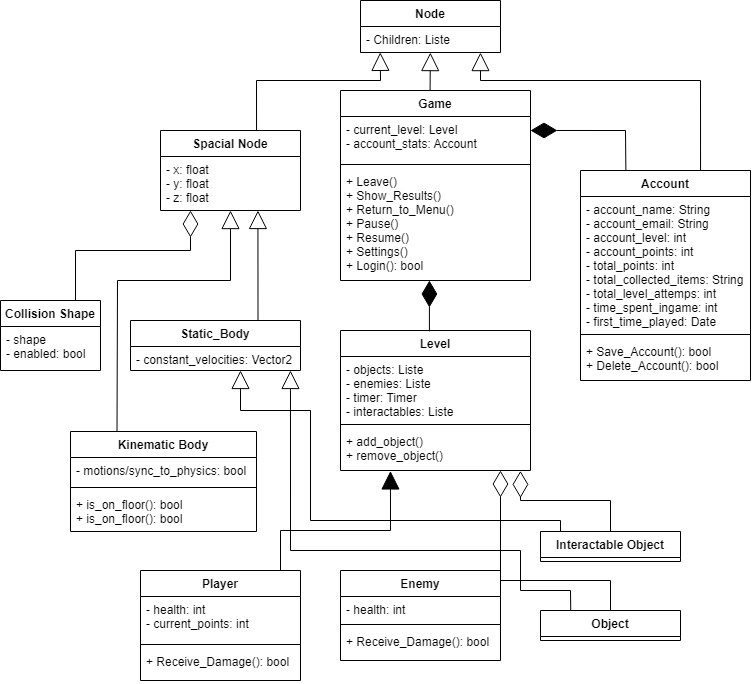

The diagram above was exported from draw.io. Its source (the exported page's mxGraphModel, read from the mxfile embedded in the PNG):
<mxGraphModel dx="1662" dy="2082" grid="1" gridSize="10" guides="1" tooltips="1" connect="1" arrows="1" fold="1" page="1" pageScale="1" pageWidth="827" pageHeight="1169" math="0" shadow="0">
  <root>
    <mxCell id="0" />
    <mxCell id="1" parent="0" />
    <mxCell id="zF_ZxHAcgkF8ssrYoTpj-1" value="Node" style="swimlane;fontStyle=1;childLayout=stackLayout;horizontal=1;startSize=26;fillColor=none;horizontalStack=0;resizeParent=1;resizeParentMax=0;resizeLast=0;collapsible=1;marginBottom=0;" parent="1" vertex="1">
      <mxGeometry x="380" y="-1130" width="140" height="52" as="geometry" />
    </mxCell>
    <mxCell id="L30gbGxbQVEKgz6_MUFD-43" value="" style="endArrow=block;endSize=16;endFill=0;html=1;rounded=0;exitX=0.75;exitY=0;exitDx=0;exitDy=0;entryX=0.499;entryY=1.003;entryDx=0;entryDy=0;entryPerimeter=0;" edge="1" parent="zF_ZxHAcgkF8ssrYoTpj-1" target="zF_ZxHAcgkF8ssrYoTpj-3">
      <mxGeometry width="160" relative="1" as="geometry">
        <mxPoint x="69.58000000000004" y="90" as="sourcePoint" />
        <mxPoint x="69.51999999999964" y="-20" as="targetPoint" />
      </mxGeometry>
    </mxCell>
    <mxCell id="zF_ZxHAcgkF8ssrYoTpj-3" value="- Children: Liste" style="text;strokeColor=none;fillColor=none;align=left;verticalAlign=top;spacingLeft=4;spacingRight=4;overflow=hidden;rotatable=0;points=[[0,0.5],[1,0.5]];portConstraint=eastwest;" parent="zF_ZxHAcgkF8ssrYoTpj-1" vertex="1">
      <mxGeometry y="26" width="140" height="26" as="geometry" />
    </mxCell>
    <mxCell id="zF_ZxHAcgkF8ssrYoTpj-5" value="Spacial Node" style="swimlane;fontStyle=1;childLayout=stackLayout;horizontal=1;startSize=26;fillColor=none;horizontalStack=0;resizeParent=1;resizeParentMax=0;resizeLast=0;collapsible=1;marginBottom=0;" parent="1" vertex="1">
      <mxGeometry x="180" y="-1000" width="140" height="80" as="geometry" />
    </mxCell>
    <mxCell id="zF_ZxHAcgkF8ssrYoTpj-6" value="- x: float&#10;- y: float&#10;- z: float" style="text;strokeColor=none;fillColor=none;align=left;verticalAlign=top;spacingLeft=4;spacingRight=4;overflow=hidden;rotatable=0;points=[[0,0.5],[1,0.5]];portConstraint=eastwest;" parent="zF_ZxHAcgkF8ssrYoTpj-5" vertex="1">
      <mxGeometry y="26" width="140" height="54" as="geometry" />
    </mxCell>
    <mxCell id="zF_ZxHAcgkF8ssrYoTpj-13" value="Kinematic Body" style="swimlane;fontStyle=1;align=center;verticalAlign=top;childLayout=stackLayout;horizontal=1;startSize=26;horizontalStack=0;resizeParent=1;resizeParentMax=0;resizeLast=0;collapsible=1;marginBottom=0;" parent="1" vertex="1">
      <mxGeometry x="90" y="-699" width="186" height="100" as="geometry" />
    </mxCell>
    <mxCell id="zF_ZxHAcgkF8ssrYoTpj-14" value="- motions/sync_to_physics: bool" style="text;strokeColor=none;fillColor=none;align=left;verticalAlign=top;spacingLeft=4;spacingRight=4;overflow=hidden;rotatable=0;points=[[0,0.5],[1,0.5]];portConstraint=eastwest;" parent="zF_ZxHAcgkF8ssrYoTpj-13" vertex="1">
      <mxGeometry y="26" width="186" height="26" as="geometry" />
    </mxCell>
    <mxCell id="zF_ZxHAcgkF8ssrYoTpj-15" value="" style="line;strokeWidth=1;fillColor=none;align=left;verticalAlign=middle;spacingTop=-1;spacingLeft=3;spacingRight=3;rotatable=0;labelPosition=right;points=[];portConstraint=eastwest;strokeColor=inherit;" parent="zF_ZxHAcgkF8ssrYoTpj-13" vertex="1">
      <mxGeometry y="52" width="186" height="8" as="geometry" />
    </mxCell>
    <mxCell id="zF_ZxHAcgkF8ssrYoTpj-16" value="+ is_on_floor(): bool&#10;+ is_on_floor(): bool" style="text;strokeColor=none;fillColor=none;align=left;verticalAlign=top;spacingLeft=4;spacingRight=4;overflow=hidden;rotatable=0;points=[[0,0.5],[1,0.5]];portConstraint=eastwest;" parent="zF_ZxHAcgkF8ssrYoTpj-13" vertex="1">
      <mxGeometry y="60" width="186" height="40" as="geometry" />
    </mxCell>
    <mxCell id="zF_ZxHAcgkF8ssrYoTpj-19" value="Game" style="swimlane;fontStyle=1;align=center;verticalAlign=top;childLayout=stackLayout;horizontal=1;startSize=26;horizontalStack=0;resizeParent=1;resizeParentMax=0;resizeLast=0;collapsible=1;marginBottom=0;" parent="1" vertex="1">
      <mxGeometry x="360" y="-1040" width="190" height="190" as="geometry" />
    </mxCell>
    <mxCell id="zF_ZxHAcgkF8ssrYoTpj-20" value="- current_level: Level&#10;- account_stats: Account" style="text;strokeColor=none;fillColor=none;align=left;verticalAlign=top;spacingLeft=4;spacingRight=4;overflow=hidden;rotatable=0;points=[[0,0.5],[1,0.5]];portConstraint=eastwest;" parent="zF_ZxHAcgkF8ssrYoTpj-19" vertex="1">
      <mxGeometry y="26" width="190" height="44" as="geometry" />
    </mxCell>
    <mxCell id="zF_ZxHAcgkF8ssrYoTpj-21" value="" style="line;strokeWidth=1;fillColor=none;align=left;verticalAlign=middle;spacingTop=-1;spacingLeft=3;spacingRight=3;rotatable=0;labelPosition=right;points=[];portConstraint=eastwest;strokeColor=inherit;" parent="zF_ZxHAcgkF8ssrYoTpj-19" vertex="1">
      <mxGeometry y="70" width="190" height="8" as="geometry" />
    </mxCell>
    <mxCell id="zF_ZxHAcgkF8ssrYoTpj-22" value="+ Leave()&#10;+ Show_Results()&#10;+ Return_to_Menu()&#10;+ Pause()&#10;+ Resume()&#10;+ Settings()&#10;+ Login(): bool" style="text;strokeColor=none;fillColor=none;align=left;verticalAlign=top;spacingLeft=4;spacingRight=4;overflow=hidden;rotatable=0;points=[[0,0.5],[1,0.5]];portConstraint=eastwest;" parent="zF_ZxHAcgkF8ssrYoTpj-19" vertex="1">
      <mxGeometry y="78" width="190" height="112" as="geometry" />
    </mxCell>
    <mxCell id="zF_ZxHAcgkF8ssrYoTpj-23" value="Level" style="swimlane;fontStyle=1;align=center;verticalAlign=top;childLayout=stackLayout;horizontal=1;startSize=26;horizontalStack=0;resizeParent=1;resizeParentMax=0;resizeLast=0;collapsible=1;marginBottom=0;" parent="1" vertex="1">
      <mxGeometry x="360" y="-800" width="190" height="140" as="geometry" />
    </mxCell>
    <mxCell id="zF_ZxHAcgkF8ssrYoTpj-24" value="- objects: Liste&#10;- enemies: Liste&#10;- timer: Timer&#10;- interactables: Liste" style="text;strokeColor=none;fillColor=none;align=left;verticalAlign=top;spacingLeft=4;spacingRight=4;overflow=hidden;rotatable=0;points=[[0,0.5],[1,0.5]];portConstraint=eastwest;" parent="zF_ZxHAcgkF8ssrYoTpj-23" vertex="1">
      <mxGeometry y="26" width="190" height="64" as="geometry" />
    </mxCell>
    <mxCell id="zF_ZxHAcgkF8ssrYoTpj-25" value="" style="line;strokeWidth=1;fillColor=none;align=left;verticalAlign=middle;spacingTop=-1;spacingLeft=3;spacingRight=3;rotatable=0;labelPosition=right;points=[];portConstraint=eastwest;strokeColor=inherit;" parent="zF_ZxHAcgkF8ssrYoTpj-23" vertex="1">
      <mxGeometry y="90" width="190" height="8" as="geometry" />
    </mxCell>
    <mxCell id="zF_ZxHAcgkF8ssrYoTpj-26" value="+ add_object()&#10;+ remove_object()" style="text;strokeColor=none;fillColor=none;align=left;verticalAlign=top;spacingLeft=4;spacingRight=4;overflow=hidden;rotatable=0;points=[[0,0.5],[1,0.5]];portConstraint=eastwest;" parent="zF_ZxHAcgkF8ssrYoTpj-23" vertex="1">
      <mxGeometry y="98" width="190" height="42" as="geometry" />
    </mxCell>
    <mxCell id="zF_ZxHAcgkF8ssrYoTpj-27" value="Player" style="swimlane;fontStyle=1;align=center;verticalAlign=top;childLayout=stackLayout;horizontal=1;startSize=26;horizontalStack=0;resizeParent=1;resizeParentMax=0;resizeLast=0;collapsible=1;marginBottom=0;" parent="1" vertex="1">
      <mxGeometry x="160" y="-560" width="160" height="110" as="geometry" />
    </mxCell>
    <mxCell id="zF_ZxHAcgkF8ssrYoTpj-28" value="- health: int&#10;- current_points: int" style="text;strokeColor=none;fillColor=none;align=left;verticalAlign=top;spacingLeft=4;spacingRight=4;overflow=hidden;rotatable=0;points=[[0,0.5],[1,0.5]];portConstraint=eastwest;" parent="zF_ZxHAcgkF8ssrYoTpj-27" vertex="1">
      <mxGeometry y="26" width="160" height="44" as="geometry" />
    </mxCell>
    <mxCell id="zF_ZxHAcgkF8ssrYoTpj-29" value="" style="line;strokeWidth=1;fillColor=none;align=left;verticalAlign=middle;spacingTop=-1;spacingLeft=3;spacingRight=3;rotatable=0;labelPosition=right;points=[];portConstraint=eastwest;strokeColor=inherit;" parent="zF_ZxHAcgkF8ssrYoTpj-27" vertex="1">
      <mxGeometry y="70" width="160" height="8" as="geometry" />
    </mxCell>
    <mxCell id="zF_ZxHAcgkF8ssrYoTpj-30" value="+ Receive_Damage(): bool" style="text;strokeColor=none;fillColor=none;align=left;verticalAlign=top;spacingLeft=4;spacingRight=4;overflow=hidden;rotatable=0;points=[[0,0.5],[1,0.5]];portConstraint=eastwest;" parent="zF_ZxHAcgkF8ssrYoTpj-27" vertex="1">
      <mxGeometry y="78" width="160" height="32" as="geometry" />
    </mxCell>
    <mxCell id="zF_ZxHAcgkF8ssrYoTpj-31" value="Collision Shape" style="swimlane;fontStyle=1;childLayout=stackLayout;horizontal=1;startSize=26;fillColor=none;horizontalStack=0;resizeParent=1;resizeParentMax=0;resizeLast=0;collapsible=1;marginBottom=0;" parent="1" vertex="1">
      <mxGeometry x="20" y="-830" width="100" height="70" as="geometry" />
    </mxCell>
    <mxCell id="zF_ZxHAcgkF8ssrYoTpj-32" value="- shape&#10;- enabled: bool" style="text;strokeColor=none;fillColor=none;align=left;verticalAlign=top;spacingLeft=4;spacingRight=4;overflow=hidden;rotatable=0;points=[[0,0.5],[1,0.5]];portConstraint=eastwest;" parent="zF_ZxHAcgkF8ssrYoTpj-31" vertex="1">
      <mxGeometry y="26" width="100" height="44" as="geometry" />
    </mxCell>
    <mxCell id="L30gbGxbQVEKgz6_MUFD-1" value="Interactable Object" style="swimlane;fontStyle=1;childLayout=stackLayout;horizontal=1;startSize=26;fillColor=none;horizontalStack=0;resizeParent=1;resizeParentMax=0;resizeLast=0;collapsible=1;marginBottom=0;" vertex="1" parent="1">
      <mxGeometry x="560" y="-599" width="140" height="30" as="geometry" />
    </mxCell>
    <mxCell id="L30gbGxbQVEKgz6_MUFD-3" value="Object" style="swimlane;fontStyle=1;childLayout=stackLayout;horizontal=1;startSize=26;fillColor=none;horizontalStack=0;resizeParent=1;resizeParentMax=0;resizeLast=0;collapsible=1;marginBottom=0;" vertex="1" parent="1">
      <mxGeometry x="560" y="-520" width="140" height="30" as="geometry" />
    </mxCell>
    <mxCell id="L30gbGxbQVEKgz6_MUFD-13" value="Enemy" style="swimlane;fontStyle=1;align=center;verticalAlign=top;childLayout=stackLayout;horizontal=1;startSize=26;horizontalStack=0;resizeParent=1;resizeParentMax=0;resizeLast=0;collapsible=1;marginBottom=0;" vertex="1" parent="1">
      <mxGeometry x="360" y="-560" width="160" height="90" as="geometry" />
    </mxCell>
    <mxCell id="L30gbGxbQVEKgz6_MUFD-14" value="- health: int" style="text;strokeColor=none;fillColor=none;align=left;verticalAlign=top;spacingLeft=4;spacingRight=4;overflow=hidden;rotatable=0;points=[[0,0.5],[1,0.5]];portConstraint=eastwest;" vertex="1" parent="L30gbGxbQVEKgz6_MUFD-13">
      <mxGeometry y="26" width="160" height="24" as="geometry" />
    </mxCell>
    <mxCell id="L30gbGxbQVEKgz6_MUFD-15" value="" style="line;strokeWidth=1;fillColor=none;align=left;verticalAlign=middle;spacingTop=-1;spacingLeft=3;spacingRight=3;rotatable=0;labelPosition=right;points=[];portConstraint=eastwest;strokeColor=inherit;" vertex="1" parent="L30gbGxbQVEKgz6_MUFD-13">
      <mxGeometry y="50" width="160" height="8" as="geometry" />
    </mxCell>
    <mxCell id="L30gbGxbQVEKgz6_MUFD-16" value="+ Receive_Damage(): bool" style="text;strokeColor=none;fillColor=none;align=left;verticalAlign=top;spacingLeft=4;spacingRight=4;overflow=hidden;rotatable=0;points=[[0,0.5],[1,0.5]];portConstraint=eastwest;" vertex="1" parent="L30gbGxbQVEKgz6_MUFD-13">
      <mxGeometry y="58" width="160" height="32" as="geometry" />
    </mxCell>
    <mxCell id="L30gbGxbQVEKgz6_MUFD-17" value="Account" style="swimlane;fontStyle=1;align=center;verticalAlign=top;childLayout=stackLayout;horizontal=1;startSize=26;horizontalStack=0;resizeParent=1;resizeParentMax=0;resizeLast=0;collapsible=1;marginBottom=0;" vertex="1" parent="1">
      <mxGeometry x="600" y="-960" width="170" height="210" as="geometry" />
    </mxCell>
    <mxCell id="L30gbGxbQVEKgz6_MUFD-18" value="- account_name: String&#10;- account_email: String&#10;- account_level: int&#10;- account_points: int&#10;- total_points: int&#10;- total_collected_items: String&#10;- total_level_attemps: int&#10;- time_spent_ingame: int&#10;- first_time_played: Date" style="text;strokeColor=none;fillColor=none;align=left;verticalAlign=top;spacingLeft=4;spacingRight=4;overflow=hidden;rotatable=0;points=[[0,0.5],[1,0.5]];portConstraint=eastwest;" vertex="1" parent="L30gbGxbQVEKgz6_MUFD-17">
      <mxGeometry y="26" width="170" height="134" as="geometry" />
    </mxCell>
    <mxCell id="L30gbGxbQVEKgz6_MUFD-19" value="" style="line;strokeWidth=1;fillColor=none;align=left;verticalAlign=middle;spacingTop=-1;spacingLeft=3;spacingRight=3;rotatable=0;labelPosition=right;points=[];portConstraint=eastwest;strokeColor=inherit;" vertex="1" parent="L30gbGxbQVEKgz6_MUFD-17">
      <mxGeometry y="160" width="170" height="8" as="geometry" />
    </mxCell>
    <mxCell id="L30gbGxbQVEKgz6_MUFD-20" value="+ Save_Account(): bool&#10;+ Delete_Account(): bool" style="text;strokeColor=none;fillColor=none;align=left;verticalAlign=top;spacingLeft=4;spacingRight=4;overflow=hidden;rotatable=0;points=[[0,0.5],[1,0.5]];portConstraint=eastwest;" vertex="1" parent="L30gbGxbQVEKgz6_MUFD-17">
      <mxGeometry y="168" width="170" height="42" as="geometry" />
    </mxCell>
    <mxCell id="L30gbGxbQVEKgz6_MUFD-27" value="Static_Body" style="swimlane;fontStyle=1;childLayout=stackLayout;horizontal=1;startSize=26;fillColor=none;horizontalStack=0;resizeParent=1;resizeParentMax=0;resizeLast=0;collapsible=1;marginBottom=0;" vertex="1" parent="1">
      <mxGeometry x="150" y="-810" width="170" height="50" as="geometry" />
    </mxCell>
    <mxCell id="L30gbGxbQVEKgz6_MUFD-28" value="- constant_velocities: Vector2" style="text;strokeColor=none;fillColor=none;align=left;verticalAlign=top;spacingLeft=4;spacingRight=4;overflow=hidden;rotatable=0;points=[[0,0.5],[1,0.5]];portConstraint=eastwest;" vertex="1" parent="L30gbGxbQVEKgz6_MUFD-27">
      <mxGeometry y="26" width="170" height="24" as="geometry" />
    </mxCell>
    <mxCell id="L30gbGxbQVEKgz6_MUFD-29" value="" style="endArrow=diamondThin;endFill=0;endSize=24;html=1;rounded=0;exitX=0.5;exitY=0;exitDx=0;exitDy=0;entryX=0.947;entryY=1.01;entryDx=0;entryDy=0;entryPerimeter=0;" edge="1" parent="1" source="L30gbGxbQVEKgz6_MUFD-1" target="zF_ZxHAcgkF8ssrYoTpj-26">
      <mxGeometry width="160" relative="1" as="geometry">
        <mxPoint x="320" y="-830" as="sourcePoint" />
        <mxPoint x="480" y="-830" as="targetPoint" />
        <Array as="points">
          <mxPoint x="630" y="-630" />
          <mxPoint x="540" y="-630" />
        </Array>
      </mxGeometry>
    </mxCell>
    <mxCell id="L30gbGxbQVEKgz6_MUFD-30" value="" style="endArrow=diamondThin;endFill=0;endSize=24;html=1;rounded=0;exitX=0.75;exitY=0;exitDx=0;exitDy=0;" edge="1" parent="1" source="zF_ZxHAcgkF8ssrYoTpj-31">
      <mxGeometry width="160" relative="1" as="geometry">
        <mxPoint x="60" y="-870" as="sourcePoint" />
        <mxPoint x="210" y="-920" as="targetPoint" />
        <Array as="points">
          <mxPoint x="95" y="-880" />
          <mxPoint x="210" y="-880" />
        </Array>
      </mxGeometry>
    </mxCell>
    <mxCell id="L30gbGxbQVEKgz6_MUFD-32" value="" style="endArrow=block;endSize=16;endFill=0;html=1;rounded=0;exitX=0.25;exitY=0;exitDx=0;exitDy=0;entryX=0.5;entryY=1.001;entryDx=0;entryDy=0;entryPerimeter=0;" edge="1" parent="1" source="zF_ZxHAcgkF8ssrYoTpj-13" target="zF_ZxHAcgkF8ssrYoTpj-6">
      <mxGeometry width="160" relative="1" as="geometry">
        <mxPoint x="170" y="-730" as="sourcePoint" />
        <mxPoint x="320" y="-730" as="targetPoint" />
        <Array as="points">
          <mxPoint x="137" y="-850" />
          <mxPoint x="250" y="-850" />
        </Array>
      </mxGeometry>
    </mxCell>
    <mxCell id="L30gbGxbQVEKgz6_MUFD-33" value="" style="endArrow=diamondThin;endFill=0;endSize=24;html=1;rounded=0;exitX=0.5;exitY=0;exitDx=0;exitDy=0;entryX=0.842;entryY=1;entryDx=0;entryDy=0;entryPerimeter=0;" edge="1" parent="1" source="L30gbGxbQVEKgz6_MUFD-3" target="zF_ZxHAcgkF8ssrYoTpj-26">
      <mxGeometry width="160" relative="1" as="geometry">
        <mxPoint x="470" y="-550" as="sourcePoint" />
        <mxPoint x="630" y="-550" as="targetPoint" />
        <Array as="points">
          <mxPoint x="630" y="-550" />
          <mxPoint x="540" y="-550" />
          <mxPoint x="520" y="-550" />
          <mxPoint x="520" y="-580" />
        </Array>
      </mxGeometry>
    </mxCell>
    <mxCell id="L30gbGxbQVEKgz6_MUFD-34" value="" style="html=1;verticalAlign=bottom;endArrow=block;rounded=0;entryX=0.263;entryY=1.011;entryDx=0;entryDy=0;entryPerimeter=0;strokeWidth=1;endSize=16;" edge="1" parent="1" target="zF_ZxHAcgkF8ssrYoTpj-26">
      <mxGeometry width="80" relative="1" as="geometry">
        <mxPoint x="300" y="-560" as="sourcePoint" />
        <mxPoint x="440" y="-560" as="targetPoint" />
        <Array as="points">
          <mxPoint x="300" y="-600" />
          <mxPoint x="410" y="-600" />
        </Array>
      </mxGeometry>
    </mxCell>
    <mxCell id="L30gbGxbQVEKgz6_MUFD-35" value="" style="endArrow=block;endSize=16;endFill=0;html=1;rounded=0;exitX=0.75;exitY=0;exitDx=0;exitDy=0;entryX=0.696;entryY=1;entryDx=0;entryDy=0;entryPerimeter=0;" edge="1" parent="1" source="L30gbGxbQVEKgz6_MUFD-27" target="zF_ZxHAcgkF8ssrYoTpj-6">
      <mxGeometry width="160" relative="1" as="geometry">
        <mxPoint x="100" y="-830" as="sourcePoint" />
        <mxPoint x="260" y="-830" as="targetPoint" />
      </mxGeometry>
    </mxCell>
    <mxCell id="L30gbGxbQVEKgz6_MUFD-37" value="" style="endArrow=block;endSize=16;endFill=0;html=1;rounded=0;entryX=0.941;entryY=1;entryDx=0;entryDy=0;entryPerimeter=0;exitX=0.216;exitY=0.004;exitDx=0;exitDy=0;exitPerimeter=0;" edge="1" parent="1" source="L30gbGxbQVEKgz6_MUFD-3" target="L30gbGxbQVEKgz6_MUFD-28">
      <mxGeometry width="160" relative="1" as="geometry">
        <mxPoint x="330" y="-680" as="sourcePoint" />
        <mxPoint x="490" y="-680" as="targetPoint" />
        <Array as="points">
          <mxPoint x="590" y="-540" />
          <mxPoint x="540" y="-540" />
          <mxPoint x="540" y="-580" />
          <mxPoint x="310" y="-580" />
        </Array>
      </mxGeometry>
    </mxCell>
    <mxCell id="L30gbGxbQVEKgz6_MUFD-38" value="" style="endArrow=block;endSize=16;endFill=0;html=1;rounded=0;exitX=0.143;exitY=-0.012;exitDx=0;exitDy=0;exitPerimeter=0;" edge="1" parent="1" source="L30gbGxbQVEKgz6_MUFD-1">
      <mxGeometry width="160" relative="1" as="geometry">
        <mxPoint x="580" y="-600" as="sourcePoint" />
        <mxPoint x="260" y="-760" as="targetPoint" />
        <Array as="points">
          <mxPoint x="580" y="-610" />
          <mxPoint x="330" y="-610" />
          <mxPoint x="330" y="-720" />
          <mxPoint x="260" y="-720" />
        </Array>
      </mxGeometry>
    </mxCell>
    <mxCell id="L30gbGxbQVEKgz6_MUFD-39" value="" style="endArrow=diamondThin;endFill=1;endSize=24;html=1;rounded=0;exitX=0.468;exitY=0.006;exitDx=0;exitDy=0;entryX=0.468;entryY=1;entryDx=0;entryDy=0;entryPerimeter=0;exitPerimeter=0;" edge="1" parent="1" source="zF_ZxHAcgkF8ssrYoTpj-23" target="zF_ZxHAcgkF8ssrYoTpj-22">
      <mxGeometry width="160" relative="1" as="geometry">
        <mxPoint x="570" y="-940" as="sourcePoint" />
        <mxPoint x="730" y="-940" as="targetPoint" />
      </mxGeometry>
    </mxCell>
    <mxCell id="L30gbGxbQVEKgz6_MUFD-40" value="" style="endArrow=diamondThin;endFill=1;endSize=24;html=1;rounded=0;exitX=0.267;exitY=0.002;exitDx=0;exitDy=0;entryX=1;entryY=0.318;entryDx=0;entryDy=0;entryPerimeter=0;exitPerimeter=0;" edge="1" parent="1" source="L30gbGxbQVEKgz6_MUFD-17" target="zF_ZxHAcgkF8ssrYoTpj-20">
      <mxGeometry width="160" relative="1" as="geometry">
        <mxPoint x="560.0000000000001" y="-830.0000000000001" as="sourcePoint" />
        <mxPoint x="560.0000000000001" y="-880.84" as="targetPoint" />
        <Array as="points">
          <mxPoint x="645" y="-1000" />
        </Array>
      </mxGeometry>
    </mxCell>
    <mxCell id="L30gbGxbQVEKgz6_MUFD-41" value="" style="endArrow=block;endSize=16;endFill=0;html=1;rounded=0;exitX=0.75;exitY=0;exitDx=0;exitDy=0;entryX=0.141;entryY=0.995;entryDx=0;entryDy=0;entryPerimeter=0;" edge="1" parent="1" target="zF_ZxHAcgkF8ssrYoTpj-3">
      <mxGeometry width="160" relative="1" as="geometry">
        <mxPoint x="276.06" y="-1000" as="sourcePoint" />
        <mxPoint x="275.9999999999996" y="-1110" as="targetPoint" />
        <Array as="points">
          <mxPoint x="276" y="-1050" />
          <mxPoint x="400" y="-1050" />
        </Array>
      </mxGeometry>
    </mxCell>
    <mxCell id="L30gbGxbQVEKgz6_MUFD-42" value="" style="endArrow=block;endSize=16;endFill=0;html=1;rounded=0;exitX=0.75;exitY=0;exitDx=0;exitDy=0;entryX=0.857;entryY=1.003;entryDx=0;entryDy=0;entryPerimeter=0;" edge="1" parent="1" target="zF_ZxHAcgkF8ssrYoTpj-3">
      <mxGeometry width="160" relative="1" as="geometry">
        <mxPoint x="720.06" y="-960" as="sourcePoint" />
        <mxPoint x="719.9999999999995" y="-1070" as="targetPoint" />
        <Array as="points">
          <mxPoint x="720" y="-1050" />
          <mxPoint x="500" y="-1050" />
        </Array>
      </mxGeometry>
    </mxCell>
  </root>
</mxGraphModel>